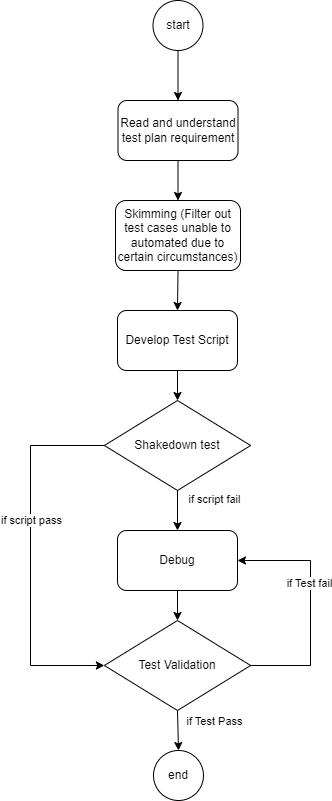

The diagram above was exported from draw.io. Its source (the exported page's mxGraphModel, read from the mxfile embedded in the PNG):
<mxGraphModel dx="1050" dy="549" grid="1" gridSize="10" guides="1" tooltips="1" connect="1" arrows="1" fold="1" page="1" pageScale="1" pageWidth="827" pageHeight="1169" math="0" shadow="0">
  <root>
    <mxCell id="0" />
    <mxCell id="1" parent="0" />
    <mxCell id="n6YtOF-bzuMwm_YFuyaU-1" value="start" style="ellipse;whiteSpace=wrap;html=1;aspect=fixed;" vertex="1" parent="1">
      <mxGeometry x="352.5" y="30" width="50" height="50" as="geometry" />
    </mxCell>
    <mxCell id="n6YtOF-bzuMwm_YFuyaU-2" value="end" style="ellipse;whiteSpace=wrap;html=1;aspect=fixed;" vertex="1" parent="1">
      <mxGeometry x="352.99" y="780" width="50" height="50" as="geometry" />
    </mxCell>
    <mxCell id="n6YtOF-bzuMwm_YFuyaU-3" value="Read and understand test plan requirement" style="rounded=1;whiteSpace=wrap;html=1;" vertex="1" parent="1">
      <mxGeometry x="317.5" y="130" width="120" height="60" as="geometry" />
    </mxCell>
    <mxCell id="n6YtOF-bzuMwm_YFuyaU-4" value="Skimming (Filter out test cases unable to automated due to certain circumstances)" style="rounded=1;whiteSpace=wrap;html=1;" vertex="1" parent="1">
      <mxGeometry x="315" y="230" width="125" height="70" as="geometry" />
    </mxCell>
    <mxCell id="n6YtOF-bzuMwm_YFuyaU-5" value="Develop Test Script" style="rounded=1;whiteSpace=wrap;html=1;" vertex="1" parent="1">
      <mxGeometry x="317" y="340" width="120" height="60" as="geometry" />
    </mxCell>
    <mxCell id="n6YtOF-bzuMwm_YFuyaU-6" value="Shakedown test" style="rhombus;whiteSpace=wrap;html=1;" vertex="1" parent="1">
      <mxGeometry x="303.88" y="430" width="146.25" height="90" as="geometry" />
    </mxCell>
    <mxCell id="n6YtOF-bzuMwm_YFuyaU-7" value="Debug" style="rounded=1;whiteSpace=wrap;html=1;" vertex="1" parent="1">
      <mxGeometry x="317" y="560" width="120" height="60" as="geometry" />
    </mxCell>
    <mxCell id="n6YtOF-bzuMwm_YFuyaU-8" value="" style="endArrow=classic;html=1;rounded=0;exitX=0.5;exitY=1;exitDx=0;exitDy=0;entryX=0.5;entryY=0;entryDx=0;entryDy=0;" edge="1" parent="1" source="n6YtOF-bzuMwm_YFuyaU-1" target="n6YtOF-bzuMwm_YFuyaU-3">
      <mxGeometry width="50" height="50" relative="1" as="geometry">
        <mxPoint x="280" y="130" as="sourcePoint" />
        <mxPoint x="330" y="80" as="targetPoint" />
      </mxGeometry>
    </mxCell>
    <mxCell id="n6YtOF-bzuMwm_YFuyaU-9" value="" style="endArrow=classic;html=1;rounded=0;exitX=0.5;exitY=1;exitDx=0;exitDy=0;entryX=0.5;entryY=0;entryDx=0;entryDy=0;" edge="1" parent="1" source="n6YtOF-bzuMwm_YFuyaU-3" target="n6YtOF-bzuMwm_YFuyaU-4">
      <mxGeometry width="50" height="50" relative="1" as="geometry">
        <mxPoint x="470" y="210" as="sourcePoint" />
        <mxPoint x="520" y="160" as="targetPoint" />
      </mxGeometry>
    </mxCell>
    <mxCell id="n6YtOF-bzuMwm_YFuyaU-10" value="" style="endArrow=classic;html=1;rounded=0;exitX=0.5;exitY=1;exitDx=0;exitDy=0;entryX=0.5;entryY=0;entryDx=0;entryDy=0;" edge="1" parent="1" source="n6YtOF-bzuMwm_YFuyaU-4" target="n6YtOF-bzuMwm_YFuyaU-5">
      <mxGeometry width="50" height="50" relative="1" as="geometry">
        <mxPoint x="490" y="320" as="sourcePoint" />
        <mxPoint x="540" y="270" as="targetPoint" />
      </mxGeometry>
    </mxCell>
    <mxCell id="n6YtOF-bzuMwm_YFuyaU-11" value="" style="endArrow=classic;html=1;rounded=0;exitX=0.5;exitY=1;exitDx=0;exitDy=0;entryX=0.5;entryY=0;entryDx=0;entryDy=0;" edge="1" parent="1" source="n6YtOF-bzuMwm_YFuyaU-5" target="n6YtOF-bzuMwm_YFuyaU-6">
      <mxGeometry width="50" height="50" relative="1" as="geometry">
        <mxPoint x="470" y="410" as="sourcePoint" />
        <mxPoint x="520" y="360" as="targetPoint" />
      </mxGeometry>
    </mxCell>
    <mxCell id="n6YtOF-bzuMwm_YFuyaU-13" value="" style="endArrow=classic;html=1;rounded=0;exitX=0;exitY=0.5;exitDx=0;exitDy=0;entryX=0;entryY=0.5;entryDx=0;entryDy=0;" edge="1" parent="1" source="n6YtOF-bzuMwm_YFuyaU-6" target="n6YtOF-bzuMwm_YFuyaU-16">
      <mxGeometry width="50" height="50" relative="1" as="geometry">
        <mxPoint x="230" y="480" as="sourcePoint" />
        <mxPoint x="210" y="600" as="targetPoint" />
        <Array as="points">
          <mxPoint x="230" y="475" />
          <mxPoint x="230" y="695" />
        </Array>
      </mxGeometry>
    </mxCell>
    <mxCell id="n6YtOF-bzuMwm_YFuyaU-21" value="if script pass" style="edgeLabel;html=1;align=center;verticalAlign=middle;resizable=0;points=[];" vertex="1" connectable="0" parent="n6YtOF-bzuMwm_YFuyaU-13">
      <mxGeometry x="-0.1958" relative="1" as="geometry">
        <mxPoint as="offset" />
      </mxGeometry>
    </mxCell>
    <mxCell id="n6YtOF-bzuMwm_YFuyaU-14" value="" style="endArrow=classic;html=1;rounded=0;exitX=0.5;exitY=1;exitDx=0;exitDy=0;entryX=0.5;entryY=0;entryDx=0;entryDy=0;" edge="1" parent="1" source="n6YtOF-bzuMwm_YFuyaU-6" target="n6YtOF-bzuMwm_YFuyaU-7">
      <mxGeometry width="50" height="50" relative="1" as="geometry">
        <mxPoint x="490" y="510" as="sourcePoint" />
        <mxPoint x="540" y="460" as="targetPoint" />
      </mxGeometry>
    </mxCell>
    <mxCell id="n6YtOF-bzuMwm_YFuyaU-23" value="if script fail" style="edgeLabel;html=1;align=center;verticalAlign=middle;resizable=0;points=[];" vertex="1" connectable="0" parent="n6YtOF-bzuMwm_YFuyaU-14">
      <mxGeometry x="-0.5548" relative="1" as="geometry">
        <mxPoint x="36" as="offset" />
      </mxGeometry>
    </mxCell>
    <mxCell id="n6YtOF-bzuMwm_YFuyaU-15" value="" style="endArrow=classic;html=1;rounded=0;exitX=0.5;exitY=1;exitDx=0;exitDy=0;entryX=0.5;entryY=0;entryDx=0;entryDy=0;" edge="1" parent="1" source="n6YtOF-bzuMwm_YFuyaU-7" target="n6YtOF-bzuMwm_YFuyaU-16">
      <mxGeometry width="50" height="50" relative="1" as="geometry">
        <mxPoint x="490" y="640" as="sourcePoint" />
        <mxPoint x="540" y="590" as="targetPoint" />
      </mxGeometry>
    </mxCell>
    <mxCell id="n6YtOF-bzuMwm_YFuyaU-16" value="Test Validation" style="rhombus;whiteSpace=wrap;html=1;" vertex="1" parent="1">
      <mxGeometry x="303.87" y="650" width="146.25" height="90" as="geometry" />
    </mxCell>
    <mxCell id="n6YtOF-bzuMwm_YFuyaU-19" value="" style="endArrow=classic;html=1;rounded=0;exitX=1;exitY=0.5;exitDx=0;exitDy=0;entryX=1;entryY=0.5;entryDx=0;entryDy=0;" edge="1" parent="1" source="n6YtOF-bzuMwm_YFuyaU-16" target="n6YtOF-bzuMwm_YFuyaU-7">
      <mxGeometry width="50" height="50" relative="1" as="geometry">
        <mxPoint x="90" y="600" as="sourcePoint" />
        <mxPoint x="140" y="550" as="targetPoint" />
        <Array as="points">
          <mxPoint x="510" y="695" />
          <mxPoint x="510" y="590" />
        </Array>
      </mxGeometry>
    </mxCell>
    <mxCell id="n6YtOF-bzuMwm_YFuyaU-22" value="if Test fail" style="edgeLabel;html=1;align=center;verticalAlign=middle;resizable=0;points=[];" vertex="1" connectable="0" parent="n6YtOF-bzuMwm_YFuyaU-19">
      <mxGeometry x="0.1929" y="2" relative="1" as="geometry">
        <mxPoint as="offset" />
      </mxGeometry>
    </mxCell>
    <mxCell id="n6YtOF-bzuMwm_YFuyaU-20" value="" style="endArrow=classic;html=1;rounded=0;exitX=0.5;exitY=1;exitDx=0;exitDy=0;entryX=0.5;entryY=0;entryDx=0;entryDy=0;" edge="1" parent="1" source="n6YtOF-bzuMwm_YFuyaU-16" target="n6YtOF-bzuMwm_YFuyaU-2">
      <mxGeometry width="50" height="50" relative="1" as="geometry">
        <mxPoint x="90" y="680" as="sourcePoint" />
        <mxPoint x="140" y="630" as="targetPoint" />
      </mxGeometry>
    </mxCell>
    <mxCell id="n6YtOF-bzuMwm_YFuyaU-24" value="if Test Pass" style="edgeLabel;html=1;align=center;verticalAlign=middle;resizable=0;points=[];" vertex="1" connectable="0" parent="n6YtOF-bzuMwm_YFuyaU-20">
      <mxGeometry x="-0.6039" y="-1" relative="1" as="geometry">
        <mxPoint x="37" y="2" as="offset" />
      </mxGeometry>
    </mxCell>
  </root>
</mxGraphModel>